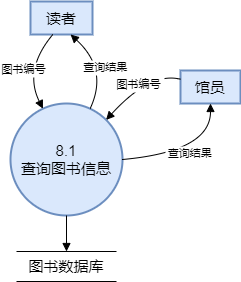

The diagram above was exported from draw.io. Its source (the exported page's mxGraphModel, read from the mxfile embedded in the PNG):
<mxGraphModel dx="1050" dy="541" grid="1" gridSize="10" guides="1" tooltips="1" connect="1" arrows="1" fold="1" page="1" pageScale="1" pageWidth="827" pageHeight="1169" math="0" shadow="0">
  <root>
    <mxCell id="0" />
    <mxCell id="1" parent="0" />
    <mxCell id="pRb1RZ2gR-Z8vtcu5WtY-15" value="读者" style="whiteSpace=wrap;strokeWidth=2;fontSize=15;fillColor=#dae8fc;strokeColor=#6c8ebf;" vertex="1" parent="1">
      <mxGeometry x="40" y="70" width="62" height="33" as="geometry" />
    </mxCell>
    <mxCell id="pRb1RZ2gR-Z8vtcu5WtY-16" value="8.1&#10;查询图书信息" style="ellipse;aspect=fixed;strokeWidth=2;whiteSpace=wrap;fontSize=15;fillColor=#dae8fc;strokeColor=#6c8ebf;" vertex="1" parent="1">
      <mxGeometry x="20" y="172" width="112" height="112" as="geometry" />
    </mxCell>
    <mxCell id="pRb1RZ2gR-Z8vtcu5WtY-18" value="图书编号" style="curved=1;startArrow=none;endArrow=block;exitX=0.356724248880925;exitY=1.0121212583599668;entryX=0.26334035199893213;entryY=-0.0017857040677751815;rounded=0;" edge="1" parent="1" source="pRb1RZ2gR-Z8vtcu5WtY-15" target="pRb1RZ2gR-Z8vtcu5WtY-16">
      <mxGeometry relative="1" as="geometry">
        <Array as="points">
          <mxPoint x="33" y="138" />
        </Array>
      </mxGeometry>
    </mxCell>
    <mxCell id="pRb1RZ2gR-Z8vtcu5WtY-19" value="查询结果" style="curved=1;startArrow=none;endArrow=block;exitX=0.7330882739253146;exitY=-0.0017857040677751815;entryX=0.6495916048402921;entryY=1.0121212583599668;rounded=0;" edge="1" parent="1" source="pRb1RZ2gR-Z8vtcu5WtY-16" target="pRb1RZ2gR-Z8vtcu5WtY-15">
      <mxGeometry relative="1" as="geometry">
        <Array as="points">
          <mxPoint x="118" y="138" />
        </Array>
      </mxGeometry>
    </mxCell>
    <mxCell id="pRb1RZ2gR-Z8vtcu5WtY-20" value="" style="curved=1;startArrow=none;endArrow=block;exitX=0.4982143129621233;exitY=0.9964286088943481;entryX=0;entryY=0.5;rounded=0;entryDx=0;entryDy=0;" edge="1" parent="1" source="pRb1RZ2gR-Z8vtcu5WtY-16" target="-8KRtm7LnEaB1rsmzHGs-1">
      <mxGeometry relative="1" as="geometry">
        <Array as="points" />
        <mxPoint x="75.80473665885484" y="334" as="targetPoint" />
      </mxGeometry>
    </mxCell>
    <mxCell id="pRb1RZ2gR-Z8vtcu5WtY-21" value="馆员" style="whiteSpace=wrap;strokeWidth=2;fontSize=15;fillColor=#dae8fc;strokeColor=#6c8ebf;" vertex="1" parent="1">
      <mxGeometry x="190" y="139" width="60" height="33" as="geometry" />
    </mxCell>
    <mxCell id="pRb1RZ2gR-Z8vtcu5WtY-22" value="图书编号" style="curved=1;startArrow=none;endArrow=block;entryX=1;entryY=0;rounded=0;entryDx=0;entryDy=0;" edge="1" parent="1" source="pRb1RZ2gR-Z8vtcu5WtY-21" target="pRb1RZ2gR-Z8vtcu5WtY-16">
      <mxGeometry relative="1" as="geometry">
        <Array as="points">
          <mxPoint x="160" y="140" />
        </Array>
        <mxPoint x="72" y="113" as="sourcePoint" />
        <mxPoint x="62" y="187" as="targetPoint" />
      </mxGeometry>
    </mxCell>
    <mxCell id="pRb1RZ2gR-Z8vtcu5WtY-23" value="查询结果" style="curved=1;startArrow=none;endArrow=block;exitX=1;exitY=0.5;entryX=0.5;entryY=1;rounded=0;entryDx=0;entryDy=0;exitDx=0;exitDy=0;" edge="1" parent="1" source="pRb1RZ2gR-Z8vtcu5WtY-16" target="pRb1RZ2gR-Z8vtcu5WtY-21">
      <mxGeometry relative="1" as="geometry">
        <Array as="points">
          <mxPoint x="220" y="220" />
        </Array>
        <mxPoint x="110" y="187" as="sourcePoint" />
        <mxPoint x="90" y="113" as="targetPoint" />
      </mxGeometry>
    </mxCell>
    <mxCell id="-8KRtm7LnEaB1rsmzHGs-1" value="&lt;div style=&quot;text-align: left;&quot;&gt;&lt;font style=&quot;font-size: 15px;&quot;&gt;图书数据库&lt;/font&gt;&lt;br&gt;&lt;/div&gt;" style="shape=partialRectangle;whiteSpace=wrap;html=1;top=0;bottom=0;fillColor=none;direction=south;" vertex="1" parent="1">
      <mxGeometry x="26" y="320" width="100" height="30" as="geometry" />
    </mxCell>
  </root>
</mxGraphModel>